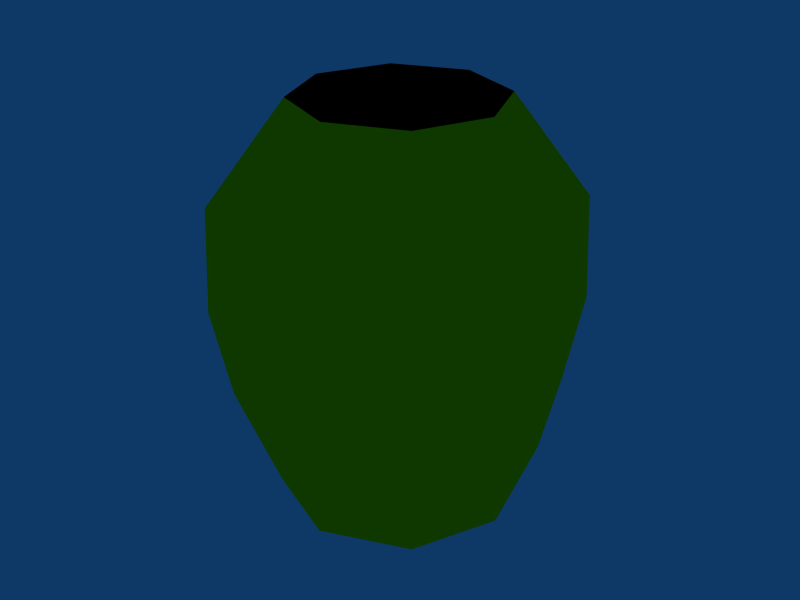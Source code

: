 # Source: urn.blend  (saved by Blender 2.49.2; exported with 4.5.12 LTS)
import bpy
from mathutils import Matrix  # noqa: F401  (used for matrix-valued properties, if any)

bpy.ops.wm.read_factory_settings(use_empty=True)
scene = bpy.context.scene
scene.name = 'Scene'

# ---- collections
col_collection_1 = bpy.data.collections.new('Collection 1'); scene.collection.children.link(col_collection_1)

# ---- materials (node trees are filled in below, after node groups)
mat_gold = bpy.data.materials.new('gold')
mat_gold.alpha_threshold = 0.0
mat_gold.diffuse_color = (1.0, 1.0, 0.0, 1.0)
mat_gold.roughness = 0.5
mat_gold.line_color = (0.0, 0.0, 0.0, 1.0)
mat_black = bpy.data.materials.new('black')
mat_black.alpha_threshold = 0.0
mat_black.diffuse_color = (0.0, 0.0, 0.0, 1.0)
mat_black.roughness = 0.5
mat_black.line_color = (0.0, 0.0, 0.0, 1.0)

# ---- material node trees

# ---- world
world_world = bpy.data.worlds.new('World'); scene.world = world_world
world_world.color = (0.05656, 0.2208, 0.4)
world_world.use_sun_shadow = False
world_world.sun_shadow_jitter_overblur = 0.0
world_world.cycles.sampling_method = 'MANUAL'
world_world.cycles.sample_map_resolution = 256

# ---- meshes
me_cube = bpy.data.meshes.new('Cube')
me_cube.from_pydata([(0.1146, 0.1146, 0.005), (0.162, 3.782e-09, 0.005), (0.1146, -0.1146, 0.005), (-8.543e-08, -0.162, 0.005), (-0.1146, -0.1146, 0.005), (-0.162, 1.279e-08, 0.005), (-0.1146, 0.1146, 0.005), (-1.202e-07, 0.162, 0.005), (0.08485, 0.08485, -0.1), (0.12, 2.801e-09, -0.1), (0.08485, -0.08485, -0.1), (-6.825e-08, -0.12, -0.1), (-0.08485, -0.08485, -0.1), (-0.12, 9.478e-09, -0.1), (-0.08485, 0.08485, -0.1), (-9.4e-08, 0.12, -0.1), (-7.394e-08, 0.18, 0.095), (-0.1273, 0.1273, 0.095), (-0.18, 1.422e-08, 0.095), (-0.1273, -0.1273, 0.095), (-3.532e-08, -0.18, 0.095), (0.1273, -0.1273, 0.095), (0.18, 4.202e-09, 0.095), (0.1273, 0.1273, 0.095), (0.1237, 0.1237, 0.2), (0.175, 4.085e-09, 0.2), (0.1237, -0.1237, 0.2), (-6.265e-08, -0.175, 0.2), (-0.1237, -0.1237, 0.2), (-0.175, 1.382e-08, 0.2), (-0.1237, 0.1237, 0.2), (-1.002e-07, 0.175, 0.2), (-7.088e-08, 0.1, 0.3), (-0.07071, 0.07071, 0.3), (-0.1, 7.898e-09, 0.3), (-0.07071, -0.07071, 0.3), (-4.942e-08, -0.1, 0.3), (0.07071, -0.07071, 0.3), (0.1, 2.334e-09, 0.3), (0.07071, 0.07071, 0.3)], [], [(1, 0, 8, 9), (2, 1, 9, 10), (3, 2, 10, 11), (4, 3, 11, 12), (5, 4, 12, 13), (6, 5, 13, 14), (7, 6, 14, 15), (0, 7, 15, 8), (7, 0, 23, 16), (6, 7, 16, 17), (5, 6, 17, 18), (4, 5, 18, 19), (3, 4, 19, 20), (2, 3, 20, 21), (1, 2, 21, 22), (0, 1, 22, 23), (23, 22, 25, 24), (22, 21, 26, 25), (21, 20, 27, 26), (20, 19, 28, 27), (19, 18, 29, 28), (18, 17, 30, 29), (17, 16, 31, 30), (16, 23, 24, 31), (31, 24, 39, 32), (30, 31, 32, 33), (29, 30, 33, 34), (28, 29, 34, 35), (27, 28, 35, 36), (26, 27, 36, 37), (25, 26, 37, 38), (24, 25, 38, 39), (38, 37, 34, 33), (37, 36, 35, 34), (39, 38, 33, 32)])
me_cube.polygons.foreach_set('material_index', [0, 0, 0, 0, 0, 0, 0, 0, 0, 0, 0, 0, 0, 0, 0, 0, 0, 0, 0, 0, 0, 0, 0, 0, 0, 0, 0, 0, 0, 0, 0, 0, 1, 1, 1])
me_cube.materials.append(mat_gold)
me_cube.materials.append(mat_black)
me_cube.use_remesh_preserve_volume = False
me_cube.use_remesh_preserve_attributes = False
me_cube.use_mirror_vertex_groups = False
me_cube.update()

# ---- objects
ob_cube = bpy.data.objects.new('Cube', me_cube)

# ---- transforms, parenting, visibility, modifiers, constraints
ob_cube.location = (0.0, 0.0, 0.0)
ob_cube.lock_rotations_4d = False
ob_cube.empty_display_type = 'ARROWS'
ob_cube.color = (0.0, 0.0, 0.0, 1.0)
ob_cube.lineart.crease_threshold = 0.0

# ---- collection membership
col_collection_1.objects.link(ob_cube)

# ---- scene / render settings (as saved in the file)
scene.frame_start = 1; scene.frame_end = 250; scene.frame_set(1)
scene.render.engine = 'BLENDER_EEVEE_NEXT'
scene.render.image_settings.file_format = 'JPEG'
scene.render.image_settings.color_mode = 'RGB'
scene.render.image_settings.compression = 90
scene.render.resolution_x = 800
scene.render.resolution_y = 600
scene.render.pixel_aspect_x = 100.0
scene.render.pixel_aspect_y = 100.0
scene.render.fps = 25
scene.render.dither_intensity = 0.0
scene.render.use_compositing = False
scene.render.use_sequencer = False
scene.render.bake_margin = 2
scene.render.bake_bias = 0.0
scene.render.use_stamp_time = False
scene.render.use_stamp_date = False
scene.render.use_stamp_frame = False
scene.render.use_stamp_camera = False
scene.render.use_stamp_scene = False
scene.render.use_stamp_filename = False
scene.render.use_stamp_render_time = False
scene.render.stamp_font_size = 0
scene.cycles.use_denoising = False
scene.cycles.samples = 10
scene.cycles.sampling_pattern = 'TABULATED_SOBOL'
scene.cycles.light_sampling_threshold = 0.0
scene.cycles.use_adaptive_sampling = False
scene.cycles.use_light_tree = False
scene.cycles.blur_glossy = 0.0
scene.cycles.volume_bounces = 1
scene.cycles.pixel_filter_type = 'GAUSSIAN'
scene.cycles.sample_clamp_indirect = 0.0
scene.view_settings.view_transform = 'Raw'
bpy.context.view_layer.update()

# ---- added for rendering (the .blend has no active camera): camera
cam_auto = bpy.data.cameras.new('AutoCamera')
cam_auto.lens = 50.0
cam_auto.sensor_width = 36.0
cam_auto.clip_end = 1000.0
ob_auto_camera = bpy.data.objects.new('AutoCamera', cam_auto)
scene.collection.objects.link(ob_auto_camera)
ob_auto_camera.location = (0.599043, -0.718851, 0.579234)
ob_auto_camera.rotation_euler = (1.09748, -7.21219e-08, 0.694738)
scene.camera = ob_auto_camera
bpy.context.view_layer.update()
